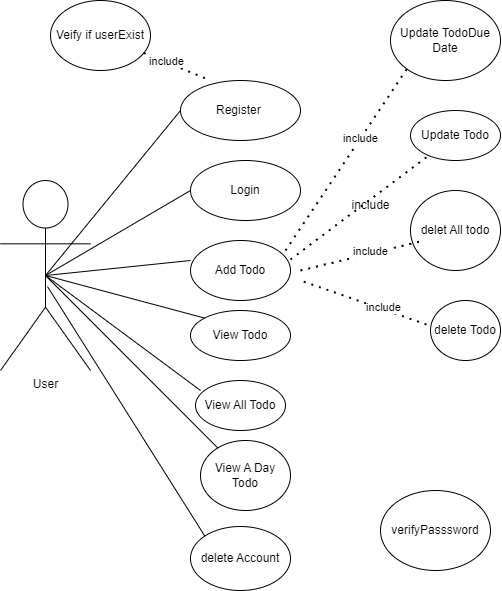

The diagram above was exported from draw.io. Its source (the exported page's mxGraphModel, read from the mxfile embedded in the PNG):
<mxGraphModel dx="799" dy="553" grid="1" gridSize="10" guides="1" tooltips="1" connect="1" arrows="1" fold="1" page="1" pageScale="1" pageWidth="850" pageHeight="1100" math="0" shadow="0">
  <root>
    <mxCell id="0" />
    <mxCell id="1" parent="0" />
    <mxCell id="_tIhePnyCeu7j79ew6EO-2" value="User&lt;br&gt;&lt;br&gt;" style="shape=umlActor;verticalLabelPosition=bottom;verticalAlign=top;html=1;outlineConnect=0;" parent="1" vertex="1">
      <mxGeometry x="80" y="190" width="90" height="190" as="geometry" />
    </mxCell>
    <mxCell id="_tIhePnyCeu7j79ew6EO-4" value="" style="endArrow=none;html=1;rounded=0;exitX=0.5;exitY=0.5;exitDx=0;exitDy=0;exitPerimeter=0;entryX=0;entryY=0.5;entryDx=0;entryDy=0;" parent="1" source="_tIhePnyCeu7j79ew6EO-2" edge="1" target="_tIhePnyCeu7j79ew6EO-5">
      <mxGeometry width="50" height="50" relative="1" as="geometry">
        <mxPoint x="460" y="390" as="sourcePoint" />
        <mxPoint x="280" y="280" as="targetPoint" />
      </mxGeometry>
    </mxCell>
    <mxCell id="_tIhePnyCeu7j79ew6EO-5" value="Register&amp;nbsp;" style="ellipse;whiteSpace=wrap;html=1;" parent="1" vertex="1">
      <mxGeometry x="260" y="90" width="120" height="60" as="geometry" />
    </mxCell>
    <mxCell id="_tIhePnyCeu7j79ew6EO-6" value="Login" style="ellipse;whiteSpace=wrap;html=1;" parent="1" vertex="1">
      <mxGeometry x="270" y="170" width="110" height="60" as="geometry" />
    </mxCell>
    <mxCell id="_tIhePnyCeu7j79ew6EO-7" value="" style="endArrow=none;html=1;rounded=0;exitX=0.5;exitY=0.5;exitDx=0;exitDy=0;exitPerimeter=0;entryX=0;entryY=0.5;entryDx=0;entryDy=0;" parent="1" source="_tIhePnyCeu7j79ew6EO-2" target="_tIhePnyCeu7j79ew6EO-6" edge="1">
      <mxGeometry width="50" height="50" relative="1" as="geometry">
        <mxPoint x="460" y="390" as="sourcePoint" />
        <mxPoint x="280" y="350" as="targetPoint" />
      </mxGeometry>
    </mxCell>
    <mxCell id="7KpqQFVhIn7eJo_eoIb5-2" value="Add Todo" style="ellipse;whiteSpace=wrap;html=1;" parent="1" vertex="1">
      <mxGeometry x="270" y="250" width="100" height="60" as="geometry" />
    </mxCell>
    <mxCell id="7KpqQFVhIn7eJo_eoIb5-4" value="View Todo" style="ellipse;whiteSpace=wrap;html=1;" parent="1" vertex="1">
      <mxGeometry x="270" y="320" width="100" height="50" as="geometry" />
    </mxCell>
    <mxCell id="7KpqQFVhIn7eJo_eoIb5-5" value="View All Todo" style="ellipse;whiteSpace=wrap;html=1;" parent="1" vertex="1">
      <mxGeometry x="275" y="390" width="90" height="50" as="geometry" />
    </mxCell>
    <mxCell id="7KpqQFVhIn7eJo_eoIb5-6" value="View A Day Todo" style="ellipse;whiteSpace=wrap;html=1;" parent="1" vertex="1">
      <mxGeometry x="280" y="450" width="90" height="70" as="geometry" />
    </mxCell>
    <mxCell id="cY_z8S_m9_HiAH_PfeYx-1" value="Update TodoDue Date" style="ellipse;whiteSpace=wrap;html=1;" parent="1" vertex="1">
      <mxGeometry x="470" y="10" width="110" height="80" as="geometry" />
    </mxCell>
    <mxCell id="cY_z8S_m9_HiAH_PfeYx-2" value="Update Todo" style="ellipse;whiteSpace=wrap;html=1;" parent="1" vertex="1">
      <mxGeometry x="490" y="120" width="90" height="50" as="geometry" />
    </mxCell>
    <mxCell id="cY_z8S_m9_HiAH_PfeYx-4" value="delete Todo" style="ellipse;whiteSpace=wrap;html=1;" parent="1" vertex="1">
      <mxGeometry x="510" y="310" width="70" height="60" as="geometry" />
    </mxCell>
    <mxCell id="UfnRFsD8NVvE-lxFiWU7-1" value="delet All todo" style="ellipse;whiteSpace=wrap;html=1;" parent="1" vertex="1">
      <mxGeometry x="490" y="200" width="90" height="80" as="geometry" />
    </mxCell>
    <mxCell id="UfnRFsD8NVvE-lxFiWU7-2" value="delete Account" style="ellipse;whiteSpace=wrap;html=1;" parent="1" vertex="1">
      <mxGeometry x="270" y="536" width="100" height="64" as="geometry" />
    </mxCell>
    <mxCell id="Bs7IpKBa6_u8i7tSgdGY-12" style="edgeStyle=orthogonalEdgeStyle;rounded=0;orthogonalLoop=1;jettySize=auto;html=1;exitX=0.5;exitY=1;exitDx=0;exitDy=0;" parent="1" source="cY_z8S_m9_HiAH_PfeYx-4" target="cY_z8S_m9_HiAH_PfeYx-4" edge="1">
      <mxGeometry relative="1" as="geometry" />
    </mxCell>
    <mxCell id="yRxPt34vacTqiW1bIZeP-1" value="verifyPasssword" style="ellipse;whiteSpace=wrap;html=1;" parent="1" vertex="1">
      <mxGeometry x="460" y="500" width="110" height="80" as="geometry" />
    </mxCell>
    <mxCell id="BzkVmwjYzUdKxcJ9CEWB-1" value="Veify if userExist" style="ellipse;whiteSpace=wrap;html=1;" parent="1" vertex="1">
      <mxGeometry x="130" y="10" width="100" height="70" as="geometry" />
    </mxCell>
    <mxCell id="2" value="" style="endArrow=none;html=1;rounded=0;exitX=0.5;exitY=0.5;exitDx=0;exitDy=0;exitPerimeter=0;" edge="1" parent="1" source="_tIhePnyCeu7j79ew6EO-2">
      <mxGeometry width="50" height="50" relative="1" as="geometry">
        <mxPoint x="270" y="310" as="sourcePoint" />
        <mxPoint x="270" y="270" as="targetPoint" />
      </mxGeometry>
    </mxCell>
    <mxCell id="3" value="" style="endArrow=none;html=1;rounded=0;exitX=0.5;exitY=0.5;exitDx=0;exitDy=0;exitPerimeter=0;entryX=0;entryY=0;entryDx=0;entryDy=0;" edge="1" parent="1" source="_tIhePnyCeu7j79ew6EO-2" target="7KpqQFVhIn7eJo_eoIb5-4">
      <mxGeometry width="50" height="50" relative="1" as="geometry">
        <mxPoint x="310" y="270" as="sourcePoint" />
        <mxPoint x="360" y="220" as="targetPoint" />
      </mxGeometry>
    </mxCell>
    <mxCell id="4" value="" style="endArrow=none;html=1;rounded=0;entryX=0.056;entryY=0.2;entryDx=0;entryDy=0;entryPerimeter=0;exitX=0.5;exitY=0.5;exitDx=0;exitDy=0;exitPerimeter=0;" edge="1" parent="1" source="_tIhePnyCeu7j79ew6EO-2" target="7KpqQFVhIn7eJo_eoIb5-5">
      <mxGeometry width="50" height="50" relative="1" as="geometry">
        <mxPoint x="130" y="300" as="sourcePoint" />
        <mxPoint x="360" y="420" as="targetPoint" />
      </mxGeometry>
    </mxCell>
    <mxCell id="5" value="" style="endArrow=none;html=1;rounded=0;exitX=0.5;exitY=0.5;exitDx=0;exitDy=0;exitPerimeter=0;" edge="1" parent="1" source="_tIhePnyCeu7j79ew6EO-2" target="7KpqQFVhIn7eJo_eoIb5-6">
      <mxGeometry width="50" height="50" relative="1" as="geometry">
        <mxPoint x="310" y="440" as="sourcePoint" />
        <mxPoint x="300" y="450" as="targetPoint" />
      </mxGeometry>
    </mxCell>
    <mxCell id="6" value="" style="endArrow=none;html=1;rounded=0;exitX=0.522;exitY=0.558;exitDx=0;exitDy=0;exitPerimeter=0;entryX=0;entryY=0;entryDx=0;entryDy=0;" edge="1" parent="1" source="_tIhePnyCeu7j79ew6EO-2" target="UfnRFsD8NVvE-lxFiWU7-2">
      <mxGeometry width="50" height="50" relative="1" as="geometry">
        <mxPoint x="310" y="410" as="sourcePoint" />
        <mxPoint x="360" y="360" as="targetPoint" />
      </mxGeometry>
    </mxCell>
    <mxCell id="7" value="" style="endArrow=none;dashed=1;html=1;dashPattern=1 3;strokeWidth=2;rounded=0;entryX=0.25;entryY=0;entryDx=0;entryDy=0;entryPerimeter=0;" edge="1" parent="1" source="BzkVmwjYzUdKxcJ9CEWB-1" target="_tIhePnyCeu7j79ew6EO-5">
      <mxGeometry width="50" height="50" relative="1" as="geometry">
        <mxPoint x="310" y="230" as="sourcePoint" />
        <mxPoint x="360" y="180" as="targetPoint" />
      </mxGeometry>
    </mxCell>
    <mxCell id="19" value="include" style="edgeLabel;html=1;align=center;verticalAlign=middle;resizable=0;points=[];" vertex="1" connectable="0" parent="7">
      <mxGeometry x="-0.3634" y="1" relative="1" as="geometry">
        <mxPoint as="offset" />
      </mxGeometry>
    </mxCell>
    <mxCell id="8" value="" style="endArrow=none;dashed=1;html=1;dashPattern=1 3;strokeWidth=2;rounded=0;entryX=0;entryY=1;entryDx=0;entryDy=0;exitX=0.95;exitY=0.167;exitDx=0;exitDy=0;exitPerimeter=0;" edge="1" parent="1" source="7KpqQFVhIn7eJo_eoIb5-2" target="cY_z8S_m9_HiAH_PfeYx-1">
      <mxGeometry width="50" height="50" relative="1" as="geometry">
        <mxPoint x="310" y="230" as="sourcePoint" />
        <mxPoint x="360" y="180" as="targetPoint" />
      </mxGeometry>
    </mxCell>
    <mxCell id="17" value="include" style="edgeLabel;html=1;align=center;verticalAlign=middle;resizable=0;points=[];" vertex="1" connectable="0" parent="8">
      <mxGeometry x="0.2347" y="2" relative="1" as="geometry">
        <mxPoint x="1" as="offset" />
      </mxGeometry>
    </mxCell>
    <mxCell id="9" value="" style="endArrow=none;dashed=1;html=1;dashPattern=1 3;strokeWidth=2;rounded=0;exitX=1;exitY=0.5;exitDx=0;exitDy=0;" edge="1" parent="1">
      <mxGeometry width="50" height="50" relative="1" as="geometry">
        <mxPoint x="380" y="280" as="sourcePoint" />
        <mxPoint x="501.58562804430267" y="250.52469623168417" as="targetPoint" />
      </mxGeometry>
    </mxCell>
    <mxCell id="12" value="include" style="edgeLabel;html=1;align=center;verticalAlign=middle;resizable=0;points=[];" vertex="1" connectable="0" parent="9">
      <mxGeometry x="0.6756" y="-5" relative="1" as="geometry">
        <mxPoint x="-33" as="offset" />
      </mxGeometry>
    </mxCell>
    <mxCell id="10" value="" style="endArrow=none;dashed=1;html=1;dashPattern=1 3;strokeWidth=2;rounded=0;exitX=-0.057;exitY=0.4;exitDx=0;exitDy=0;exitPerimeter=0;" edge="1" parent="1" source="cY_z8S_m9_HiAH_PfeYx-4">
      <mxGeometry width="50" height="50" relative="1" as="geometry">
        <mxPoint x="310" y="230" as="sourcePoint" />
        <mxPoint x="380" y="290" as="targetPoint" />
      </mxGeometry>
    </mxCell>
    <mxCell id="16" value="include" style="edgeLabel;html=1;align=center;verticalAlign=middle;resizable=0;points=[];" vertex="1" connectable="0" parent="10">
      <mxGeometry x="-0.2934" y="-2" relative="1" as="geometry">
        <mxPoint as="offset" />
      </mxGeometry>
    </mxCell>
    <mxCell id="23" value="" style="endArrow=none;dashed=1;html=1;dashPattern=1 3;strokeWidth=2;rounded=0;exitX=1;exitY=0.317;exitDx=0;exitDy=0;exitPerimeter=0;" edge="1" parent="1" source="7KpqQFVhIn7eJo_eoIb5-2" target="cY_z8S_m9_HiAH_PfeYx-2">
      <mxGeometry width="50" height="50" relative="1" as="geometry">
        <mxPoint x="370" y="269.02" as="sourcePoint" />
        <mxPoint x="410" y="235" as="targetPoint" />
      </mxGeometry>
    </mxCell>
    <mxCell id="24" value="include" style="text;html=1;align=center;verticalAlign=middle;resizable=0;points=[];autosize=1;strokeColor=none;fillColor=none;" vertex="1" parent="1">
      <mxGeometry x="420" y="200" width="60" height="30" as="geometry" />
    </mxCell>
  </root>
</mxGraphModel>